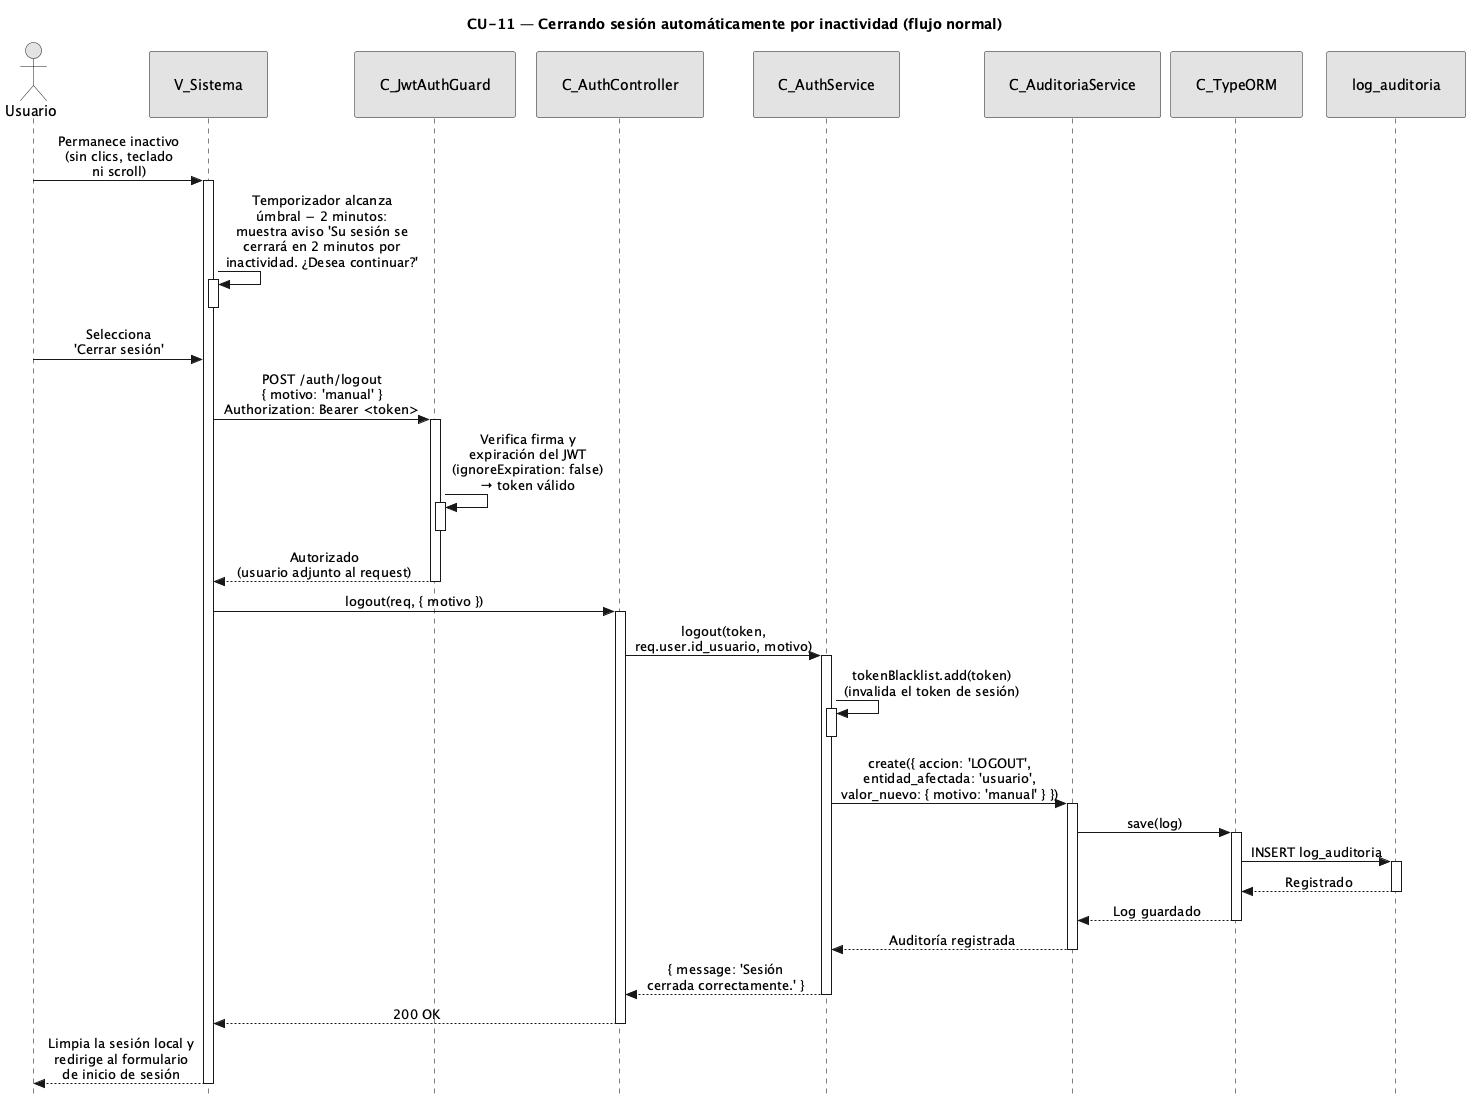

The diagram above was rendered by PlantUML. Its source (embedded in the PNG):
@startuml CU11-normal
title CU-11 — Cerrando sesión automáticamente por inactividad (flujo normal)

skinparam style strictuml
skinparam monochrome true
skinparam shadowing false
skinparam sequenceMessageAlign center
<style>
sequenceDiagram {
  participant {
    padding 25
  }
  actor {
    padding 20
  }
}
</style>
skinparam sequence {
  MessageAlign center
  LifeLineBorderColor black
}
hide footbox

actor "Usuario" as user
participant "V_Sistema" as view
participant "C_JwtAuthGuard" as guard
participant "C_AuthController" as ctrl
participant "C_AuthService" as svc
participant "C_AuditoriaService" as aud
participant "C_TypeORM" as orm
participant "log_auditoria" as aent

user -> view : Permanece inactivo\n(sin clics, teclado\nni scroll)
activate view

view -> view : Temporizador alcanza\númbral − 2 minutos:\nmuestra aviso 'Su sesión se\ncerrará en 2 minutos por\ninactividad. ¿Desea continuar?'
activate view
deactivate view

user -> view : Selecciona\n'Cerrar sesión'
view -> guard : POST /auth/logout\n{ motivo: 'manual' }\nAuthorization: Bearer <token>
activate guard

guard -> guard : Verifica firma y\nexpiración del JWT\n(ignoreExpiration: false)\n→ token válido
activate guard
deactivate guard

guard --> view : Autorizado\n(usuario adjunto al request)
deactivate guard

view -> ctrl : logout(req, { motivo })
activate ctrl

ctrl -> svc : logout(token,\nreq.user.id_usuario, motivo)
activate svc

svc -> svc : tokenBlacklist.add(token)\n(invalida el token de sesión)
activate svc
deactivate svc

svc -> aud : create({ accion: 'LOGOUT',\nentidad_afectada: 'usuario',\nvalor_nuevo: { motivo: 'manual' } })
activate aud

aud -> orm : save(log)
activate orm

orm -> aent : INSERT log_auditoria
activate aent
aent --> orm : Registrado
deactivate aent

orm --> aud : Log guardado
deactivate orm

aud --> svc : Auditoría registrada
deactivate aud

svc --> ctrl : { message: 'Sesión\ncerrada correctamente.' }
deactivate svc

ctrl --> view : 200 OK
deactivate ctrl

view --> user : Limpia la sesión local y\nredirige al formulario\nde inicio de sesión
deactivate view

@enduml